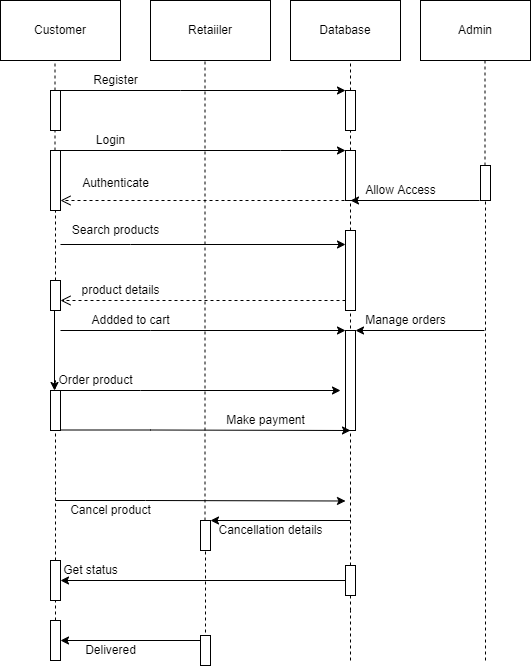

The diagram above was exported from draw.io. Its source (the exported page's mxGraphModel, read from the mxfile embedded in the PNG):
<mxGraphModel dx="801" dy="415" grid="1" gridSize="10" guides="1" tooltips="1" connect="1" arrows="1" fold="1" page="1" pageScale="1" pageWidth="850" pageHeight="1100" math="0" shadow="0">
  <root>
    <mxCell id="0" />
    <mxCell id="1" parent="0" />
    <mxCell id="xqs2LtGIFM0x5PJutslU-4" value="Database" style="rounded=0;whiteSpace=wrap;html=1;" parent="1" vertex="1">
      <mxGeometry x="400" y="60" width="110" height="60" as="geometry" />
    </mxCell>
    <mxCell id="xqs2LtGIFM0x5PJutslU-6" value="" style="endArrow=none;dashed=1;html=1;rounded=0;startArrow=none;" parent="1" source="xqs2LtGIFM0x5PJutslU-16" edge="1">
      <mxGeometry width="50" height="50" relative="1" as="geometry">
        <mxPoint x="164.5" y="861" as="sourcePoint" />
        <mxPoint x="164.5" y="120" as="targetPoint" />
      </mxGeometry>
    </mxCell>
    <mxCell id="xqs2LtGIFM0x5PJutslU-7" value="" style="endArrow=none;dashed=1;html=1;rounded=0;startArrow=none;" parent="1" source="ne7AA_4yTg6m3nBr9_wm-25" edge="1">
      <mxGeometry width="50" height="50" relative="1" as="geometry">
        <mxPoint x="315" y="590" as="sourcePoint" />
        <mxPoint x="314.5" y="120" as="targetPoint" />
      </mxGeometry>
    </mxCell>
    <mxCell id="xqs2LtGIFM0x5PJutslU-8" value="" style="endArrow=none;dashed=1;html=1;rounded=0;startArrow=none;" parent="1" source="xqs2LtGIFM0x5PJutslU-12" edge="1">
      <mxGeometry width="50" height="50" relative="1" as="geometry">
        <mxPoint x="459.5" y="851" as="sourcePoint" />
        <mxPoint x="460" y="120" as="targetPoint" />
      </mxGeometry>
    </mxCell>
    <mxCell id="xqs2LtGIFM0x5PJutslU-9" value="" style="endArrow=none;dashed=1;html=1;rounded=0;startArrow=none;" parent="1" source="xqs2LtGIFM0x5PJutslU-22" edge="1">
      <mxGeometry width="50" height="50" relative="1" as="geometry">
        <mxPoint x="594.5" y="861" as="sourcePoint" />
        <mxPoint x="594.5" y="120" as="targetPoint" />
      </mxGeometry>
    </mxCell>
    <mxCell id="xqs2LtGIFM0x5PJutslU-13" value="" style="edgeStyle=orthogonalEdgeStyle;rounded=0;orthogonalLoop=1;jettySize=auto;html=1;" parent="1" source="xqs2LtGIFM0x5PJutslU-10" target="xqs2LtGIFM0x5PJutslU-12" edge="1">
      <mxGeometry relative="1" as="geometry">
        <Array as="points">
          <mxPoint x="290" y="150" />
          <mxPoint x="290" y="150" />
        </Array>
      </mxGeometry>
    </mxCell>
    <mxCell id="xqs2LtGIFM0x5PJutslU-10" value="" style="html=1;points=[];perimeter=orthogonalPerimeter;" parent="1" vertex="1">
      <mxGeometry x="160" y="150" width="10" height="40" as="geometry" />
    </mxCell>
    <mxCell id="xqs2LtGIFM0x5PJutslU-12" value="" style="html=1;points=[];perimeter=orthogonalPerimeter;" parent="1" vertex="1">
      <mxGeometry x="455" y="150" width="10" height="40" as="geometry" />
    </mxCell>
    <mxCell id="xqs2LtGIFM0x5PJutslU-14" value="" style="endArrow=none;dashed=1;html=1;rounded=0;startArrow=none;" parent="1" source="xqs2LtGIFM0x5PJutslU-18" target="xqs2LtGIFM0x5PJutslU-12" edge="1">
      <mxGeometry width="50" height="50" relative="1" as="geometry">
        <mxPoint x="459.5" y="851" as="sourcePoint" />
        <mxPoint x="459.5" y="110" as="targetPoint" />
      </mxGeometry>
    </mxCell>
    <mxCell id="xqs2LtGIFM0x5PJutslU-15" value="Register" style="text;html=1;align=center;verticalAlign=middle;resizable=0;points=[];autosize=1;strokeColor=none;fillColor=none;" parent="1" vertex="1">
      <mxGeometry x="195" y="130" width="60" height="20" as="geometry" />
    </mxCell>
    <mxCell id="xqs2LtGIFM0x5PJutslU-19" value="" style="edgeStyle=orthogonalEdgeStyle;rounded=0;orthogonalLoop=1;jettySize=auto;html=1;" parent="1" source="xqs2LtGIFM0x5PJutslU-16" target="xqs2LtGIFM0x5PJutslU-18" edge="1">
      <mxGeometry relative="1" as="geometry">
        <Array as="points">
          <mxPoint x="390" y="210" />
          <mxPoint x="390" y="210" />
        </Array>
      </mxGeometry>
    </mxCell>
    <mxCell id="xqs2LtGIFM0x5PJutslU-16" value="" style="html=1;points=[];perimeter=orthogonalPerimeter;" parent="1" vertex="1">
      <mxGeometry x="160" y="210" width="10" height="60" as="geometry" />
    </mxCell>
    <mxCell id="xqs2LtGIFM0x5PJutslU-17" value="" style="endArrow=none;dashed=1;html=1;rounded=0;startArrow=none;" parent="1" target="xqs2LtGIFM0x5PJutslU-16" edge="1">
      <mxGeometry width="50" height="50" relative="1" as="geometry">
        <mxPoint x="165" y="320" as="sourcePoint" />
        <mxPoint x="164.5" y="120" as="targetPoint" />
      </mxGeometry>
    </mxCell>
    <mxCell id="xqs2LtGIFM0x5PJutslU-18" value="" style="html=1;points=[];perimeter=orthogonalPerimeter;" parent="1" vertex="1">
      <mxGeometry x="455" y="210" width="10" height="50" as="geometry" />
    </mxCell>
    <mxCell id="xqs2LtGIFM0x5PJutslU-20" value="" style="endArrow=none;dashed=1;html=1;rounded=0;startArrow=none;" parent="1" source="xqs2LtGIFM0x5PJutslU-27" target="xqs2LtGIFM0x5PJutslU-18" edge="1">
      <mxGeometry width="50" height="50" relative="1" as="geometry">
        <mxPoint x="459.5" y="851" as="sourcePoint" />
        <mxPoint x="459.5" y="190" as="targetPoint" />
      </mxGeometry>
    </mxCell>
    <mxCell id="xqs2LtGIFM0x5PJutslU-21" value="Login" style="text;html=1;align=center;verticalAlign=middle;resizable=0;points=[];autosize=1;strokeColor=none;fillColor=none;" parent="1" vertex="1">
      <mxGeometry x="200" y="190" width="40" height="20" as="geometry" />
    </mxCell>
    <mxCell id="xqs2LtGIFM0x5PJutslU-22" value="" style="html=1;points=[];perimeter=orthogonalPerimeter;" parent="1" vertex="1">
      <mxGeometry x="590" y="225" width="10" height="35" as="geometry" />
    </mxCell>
    <mxCell id="xqs2LtGIFM0x5PJutslU-23" value="" style="endArrow=none;dashed=1;html=1;rounded=0;" parent="1" target="xqs2LtGIFM0x5PJutslU-22" edge="1">
      <mxGeometry width="50" height="50" relative="1" as="geometry">
        <mxPoint x="595" y="720" as="sourcePoint" />
        <mxPoint x="594.5" y="120" as="targetPoint" />
      </mxGeometry>
    </mxCell>
    <mxCell id="xqs2LtGIFM0x5PJutslU-24" value="" style="html=1;verticalAlign=bottom;endArrow=open;dashed=1;endSize=8;rounded=0;" parent="1" target="xqs2LtGIFM0x5PJutslU-16" edge="1">
      <mxGeometry x="0.6643" y="-9" relative="1" as="geometry">
        <mxPoint x="460" y="260" as="sourcePoint" />
        <mxPoint x="380" y="260" as="targetPoint" />
        <mxPoint as="offset" />
      </mxGeometry>
    </mxCell>
    <mxCell id="xqs2LtGIFM0x5PJutslU-28" value="" style="edgeStyle=orthogonalEdgeStyle;rounded=0;orthogonalLoop=1;jettySize=auto;html=1;entryX=0;entryY=0.175;entryDx=0;entryDy=0;entryPerimeter=0;" parent="1" target="xqs2LtGIFM0x5PJutslU-27" edge="1">
      <mxGeometry relative="1" as="geometry">
        <mxPoint x="370" y="305" as="targetPoint" />
        <Array as="points">
          <mxPoint x="240" y="304" />
          <mxPoint x="240" y="304" />
        </Array>
        <mxPoint x="170" y="304" as="sourcePoint" />
      </mxGeometry>
    </mxCell>
    <mxCell id="xqs2LtGIFM0x5PJutslU-26" value="" style="endArrow=none;dashed=1;html=1;rounded=0;startArrow=none;" parent="1" source="xqs2LtGIFM0x5PJutslU-38" edge="1">
      <mxGeometry width="50" height="50" relative="1" as="geometry">
        <mxPoint x="164.5" y="861" as="sourcePoint" />
        <mxPoint x="165" y="320" as="targetPoint" />
      </mxGeometry>
    </mxCell>
    <mxCell id="xqs2LtGIFM0x5PJutslU-27" value="" style="html=1;points=[];perimeter=orthogonalPerimeter;" parent="1" vertex="1">
      <mxGeometry x="455" y="290" width="10" height="80" as="geometry" />
    </mxCell>
    <mxCell id="xqs2LtGIFM0x5PJutslU-29" value="" style="endArrow=none;dashed=1;html=1;rounded=0;startArrow=none;" parent="1" target="xqs2LtGIFM0x5PJutslU-27" edge="1">
      <mxGeometry width="50" height="50" relative="1" as="geometry">
        <mxPoint x="460" y="550" as="sourcePoint" />
        <mxPoint x="459.5" y="230" as="targetPoint" />
      </mxGeometry>
    </mxCell>
    <mxCell id="xqs2LtGIFM0x5PJutslU-30" value="Search products" style="text;html=1;align=center;verticalAlign=middle;resizable=0;points=[];autosize=1;strokeColor=none;fillColor=none;" parent="1" vertex="1">
      <mxGeometry x="175" y="280" width="100" height="20" as="geometry" />
    </mxCell>
    <mxCell id="xqs2LtGIFM0x5PJutslU-37" value="" style="html=1;verticalAlign=bottom;endArrow=open;dashed=1;endSize=8;rounded=0;" parent="1" target="xqs2LtGIFM0x5PJutslU-38" edge="1">
      <mxGeometry x="0.5789" y="-10" relative="1" as="geometry">
        <mxPoint x="455" y="360" as="sourcePoint" />
        <mxPoint x="180" y="360" as="targetPoint" />
        <mxPoint as="offset" />
      </mxGeometry>
    </mxCell>
    <mxCell id="xqs2LtGIFM0x5PJutslU-38" value="" style="html=1;points=[];perimeter=orthogonalPerimeter;" parent="1" vertex="1">
      <mxGeometry x="160" y="340" width="10" height="30" as="geometry" />
    </mxCell>
    <mxCell id="xqs2LtGIFM0x5PJutslU-43" value="" style="edgeStyle=orthogonalEdgeStyle;rounded=0;orthogonalLoop=1;jettySize=auto;html=1;" parent="1" target="xqs2LtGIFM0x5PJutslU-42" edge="1">
      <mxGeometry relative="1" as="geometry">
        <Array as="points">
          <mxPoint x="260" y="390" />
          <mxPoint x="260" y="390" />
        </Array>
        <mxPoint x="170" y="390" as="sourcePoint" />
      </mxGeometry>
    </mxCell>
    <mxCell id="xqs2LtGIFM0x5PJutslU-41" value="" style="endArrow=none;dashed=1;html=1;rounded=0;startArrow=none;" parent="1" edge="1">
      <mxGeometry width="50" height="50" relative="1" as="geometry">
        <mxPoint x="165" y="550" as="sourcePoint" />
        <mxPoint x="165" y="440" as="targetPoint" />
      </mxGeometry>
    </mxCell>
    <mxCell id="xqs2LtGIFM0x5PJutslU-42" value="" style="html=1;points=[];perimeter=orthogonalPerimeter;" parent="1" vertex="1">
      <mxGeometry x="455" y="390" width="10" height="100" as="geometry" />
    </mxCell>
    <mxCell id="xqs2LtGIFM0x5PJutslU-44" value="Addded to cart" style="text;html=1;align=center;verticalAlign=middle;resizable=0;points=[];autosize=1;strokeColor=none;fillColor=none;" parent="1" vertex="1">
      <mxGeometry x="195" y="370" width="90" height="20" as="geometry" />
    </mxCell>
    <mxCell id="xqs2LtGIFM0x5PJutslU-47" value="" style="html=1;points=[];perimeter=orthogonalPerimeter;" parent="1" vertex="1">
      <mxGeometry x="160" y="450" width="10" height="40" as="geometry" />
    </mxCell>
    <mxCell id="xqs2LtGIFM0x5PJutslU-51" value="" style="endArrow=none;dashed=1;html=1;rounded=0;startArrow=none;" parent="1" source="xqs2LtGIFM0x5PJutslU-71" edge="1">
      <mxGeometry width="50" height="50" relative="1" as="geometry">
        <mxPoint x="164.5" y="861" as="sourcePoint" />
        <mxPoint x="165" y="550" as="targetPoint" />
      </mxGeometry>
    </mxCell>
    <mxCell id="xqs2LtGIFM0x5PJutslU-54" value="" style="endArrow=none;dashed=1;html=1;rounded=0;startArrow=none;" parent="1" source="xqs2LtGIFM0x5PJutslU-56" edge="1">
      <mxGeometry width="50" height="50" relative="1" as="geometry">
        <mxPoint x="459.5" y="851" as="sourcePoint" />
        <mxPoint x="460" y="550" as="targetPoint" />
      </mxGeometry>
    </mxCell>
    <mxCell id="xqs2LtGIFM0x5PJutslU-55" value="Make payment" style="text;html=1;align=center;verticalAlign=middle;resizable=0;points=[];autosize=1;strokeColor=none;fillColor=none;" parent="1" vertex="1">
      <mxGeometry x="330" y="470" width="90" height="20" as="geometry" />
    </mxCell>
    <mxCell id="xqs2LtGIFM0x5PJutslU-57" value="" style="endArrow=none;dashed=1;html=1;rounded=0;startArrow=none;" parent="1" target="xqs2LtGIFM0x5PJutslU-56" edge="1">
      <mxGeometry width="50" height="50" relative="1" as="geometry">
        <mxPoint x="460" y="670" as="sourcePoint" />
        <mxPoint x="459.5" y="550" as="targetPoint" />
      </mxGeometry>
    </mxCell>
    <mxCell id="xqs2LtGIFM0x5PJutslU-60" value="" style="endArrow=none;dashed=1;html=1;rounded=0;" parent="1" edge="1">
      <mxGeometry width="50" height="50" relative="1" as="geometry">
        <mxPoint x="315" y="710" as="sourcePoint" />
        <mxPoint x="315" y="610" as="targetPoint" />
      </mxGeometry>
    </mxCell>
    <mxCell id="xqs2LtGIFM0x5PJutslU-67" value="" style="endArrow=none;dashed=1;html=1;rounded=0;startArrow=none;" parent="1" edge="1">
      <mxGeometry width="50" height="50" relative="1" as="geometry">
        <mxPoint x="460" y="720" as="sourcePoint" />
        <mxPoint x="460" y="670" as="targetPoint" />
      </mxGeometry>
    </mxCell>
    <mxCell id="xqs2LtGIFM0x5PJutslU-72" value="" style="edgeStyle=orthogonalEdgeStyle;rounded=0;orthogonalLoop=1;jettySize=auto;html=1;" parent="1" target="xqs2LtGIFM0x5PJutslU-71" edge="1">
      <mxGeometry relative="1" as="geometry">
        <mxPoint x="310" y="700" as="sourcePoint" />
      </mxGeometry>
    </mxCell>
    <mxCell id="xqs2LtGIFM0x5PJutslU-71" value="" style="html=1;points=[];perimeter=orthogonalPerimeter;" parent="1" vertex="1">
      <mxGeometry x="160" y="680" width="10" height="40" as="geometry" />
    </mxCell>
    <mxCell id="ne7AA_4yTg6m3nBr9_wm-1" value="Customer" style="rounded=0;whiteSpace=wrap;html=1;" vertex="1" parent="1">
      <mxGeometry x="110" y="60" width="120" height="60" as="geometry" />
    </mxCell>
    <mxCell id="ne7AA_4yTg6m3nBr9_wm-2" value="Retaiiler" style="rounded=0;whiteSpace=wrap;html=1;" vertex="1" parent="1">
      <mxGeometry x="260" y="60" width="120" height="60" as="geometry" />
    </mxCell>
    <mxCell id="ne7AA_4yTg6m3nBr9_wm-3" value="Admin" style="rounded=0;whiteSpace=wrap;html=1;" vertex="1" parent="1">
      <mxGeometry x="530" y="60" width="110" height="60" as="geometry" />
    </mxCell>
    <mxCell id="ne7AA_4yTg6m3nBr9_wm-4" value="Authenticate" style="text;html=1;align=center;verticalAlign=middle;resizable=0;points=[];autosize=1;strokeColor=none;fillColor=none;" vertex="1" parent="1">
      <mxGeometry x="185" y="232.5" width="80" height="20" as="geometry" />
    </mxCell>
    <mxCell id="ne7AA_4yTg6m3nBr9_wm-5" value="" style="endArrow=classic;html=1;rounded=0;exitX=-0.1;exitY=1;exitDx=0;exitDy=0;exitPerimeter=0;" edge="1" parent="1" source="xqs2LtGIFM0x5PJutslU-22">
      <mxGeometry width="50" height="50" relative="1" as="geometry">
        <mxPoint x="430" y="300" as="sourcePoint" />
        <mxPoint x="460" y="260" as="targetPoint" />
      </mxGeometry>
    </mxCell>
    <mxCell id="ne7AA_4yTg6m3nBr9_wm-6" value="Allow Access" style="text;html=1;align=center;verticalAlign=middle;resizable=0;points=[];autosize=1;strokeColor=none;fillColor=none;" vertex="1" parent="1">
      <mxGeometry x="465" y="240" width="90" height="20" as="geometry" />
    </mxCell>
    <mxCell id="ne7AA_4yTg6m3nBr9_wm-7" value="" style="endArrow=classic;html=1;rounded=0;" edge="1" parent="1">
      <mxGeometry width="50" height="50" relative="1" as="geometry">
        <mxPoint x="164" y="370" as="sourcePoint" />
        <mxPoint x="164" y="450" as="targetPoint" />
      </mxGeometry>
    </mxCell>
    <mxCell id="ne7AA_4yTg6m3nBr9_wm-8" value="" style="endArrow=classic;html=1;rounded=0;exitX=-0.1;exitY=1;exitDx=0;exitDy=0;exitPerimeter=0;" edge="1" parent="1">
      <mxGeometry width="50" height="50" relative="1" as="geometry">
        <mxPoint x="594" y="390" as="sourcePoint" />
        <mxPoint x="465" y="390" as="targetPoint" />
      </mxGeometry>
    </mxCell>
    <mxCell id="ne7AA_4yTg6m3nBr9_wm-9" value="Manage orders" style="text;html=1;align=center;verticalAlign=middle;resizable=0;points=[];autosize=1;strokeColor=none;fillColor=none;" vertex="1" parent="1">
      <mxGeometry x="465" y="370" width="100" height="20" as="geometry" />
    </mxCell>
    <mxCell id="ne7AA_4yTg6m3nBr9_wm-10" value="" style="edgeStyle=orthogonalEdgeStyle;rounded=0;orthogonalLoop=1;jettySize=auto;html=1;" edge="1" parent="1">
      <mxGeometry relative="1" as="geometry">
        <Array as="points">
          <mxPoint x="260" y="489.5" />
          <mxPoint x="260" y="489.5" />
        </Array>
        <mxPoint x="170" y="489.5" as="sourcePoint" />
        <mxPoint x="460" y="490" as="targetPoint" />
      </mxGeometry>
    </mxCell>
    <mxCell id="ne7AA_4yTg6m3nBr9_wm-14" value="product details" style="text;html=1;align=center;verticalAlign=middle;resizable=0;points=[];autosize=1;strokeColor=none;fillColor=none;" vertex="1" parent="1">
      <mxGeometry x="185" y="340" width="90" height="20" as="geometry" />
    </mxCell>
    <mxCell id="ne7AA_4yTg6m3nBr9_wm-15" value="" style="edgeStyle=orthogonalEdgeStyle;rounded=0;orthogonalLoop=1;jettySize=auto;html=1;" edge="1" parent="1">
      <mxGeometry relative="1" as="geometry">
        <Array as="points">
          <mxPoint x="250" y="450" />
          <mxPoint x="250" y="450" />
        </Array>
        <mxPoint x="160" y="450" as="sourcePoint" />
        <mxPoint x="450" y="450" as="targetPoint" />
      </mxGeometry>
    </mxCell>
    <mxCell id="ne7AA_4yTg6m3nBr9_wm-16" value="Order product" style="text;html=1;align=center;verticalAlign=middle;resizable=0;points=[];autosize=1;strokeColor=none;fillColor=none;" vertex="1" parent="1">
      <mxGeometry x="160" y="430" width="90" height="20" as="geometry" />
    </mxCell>
    <mxCell id="ne7AA_4yTg6m3nBr9_wm-17" value="" style="endArrow=classic;html=1;rounded=0;startArrow=none;" edge="1" parent="1" source="xqs2LtGIFM0x5PJutslU-56">
      <mxGeometry width="50" height="50" relative="1" as="geometry">
        <mxPoint x="460" y="640" as="sourcePoint" />
        <mxPoint x="170" y="640" as="targetPoint" />
      </mxGeometry>
    </mxCell>
    <mxCell id="ne7AA_4yTg6m3nBr9_wm-18" value="" style="html=1;points=[];perimeter=orthogonalPerimeter;" vertex="1" parent="1">
      <mxGeometry x="160" y="620" width="10" height="40" as="geometry" />
    </mxCell>
    <mxCell id="ne7AA_4yTg6m3nBr9_wm-19" value="Get status" style="text;html=1;align=center;verticalAlign=middle;resizable=0;points=[];autosize=1;strokeColor=none;fillColor=none;" vertex="1" parent="1">
      <mxGeometry x="165" y="620" width="70" height="20" as="geometry" />
    </mxCell>
    <mxCell id="xqs2LtGIFM0x5PJutslU-56" value="" style="html=1;points=[];perimeter=orthogonalPerimeter;" parent="1" vertex="1">
      <mxGeometry x="455" y="625" width="10" height="30" as="geometry" />
    </mxCell>
    <mxCell id="ne7AA_4yTg6m3nBr9_wm-20" value="" style="endArrow=none;html=1;rounded=0;" edge="1" parent="1" target="xqs2LtGIFM0x5PJutslU-56">
      <mxGeometry width="50" height="50" relative="1" as="geometry">
        <mxPoint x="460" y="640" as="sourcePoint" />
        <mxPoint x="170" y="640" as="targetPoint" />
      </mxGeometry>
    </mxCell>
    <mxCell id="ne7AA_4yTg6m3nBr9_wm-21" value="" style="edgeStyle=orthogonalEdgeStyle;rounded=0;orthogonalLoop=1;jettySize=auto;html=1;" edge="1" parent="1">
      <mxGeometry relative="1" as="geometry">
        <Array as="points">
          <mxPoint x="255" y="560" />
          <mxPoint x="255" y="560" />
        </Array>
        <mxPoint x="165" y="560" as="sourcePoint" />
        <mxPoint x="455" y="560.5" as="targetPoint" />
      </mxGeometry>
    </mxCell>
    <mxCell id="ne7AA_4yTg6m3nBr9_wm-22" value="Cancel product" style="text;html=1;align=center;verticalAlign=middle;resizable=0;points=[];autosize=1;strokeColor=none;fillColor=none;" vertex="1" parent="1">
      <mxGeometry x="170" y="560" width="100" height="20" as="geometry" />
    </mxCell>
    <mxCell id="ne7AA_4yTg6m3nBr9_wm-23" value="" style="endArrow=classic;html=1;rounded=0;" edge="1" parent="1">
      <mxGeometry width="50" height="50" relative="1" as="geometry">
        <mxPoint x="460" y="580" as="sourcePoint" />
        <mxPoint x="320" y="580" as="targetPoint" />
      </mxGeometry>
    </mxCell>
    <mxCell id="ne7AA_4yTg6m3nBr9_wm-24" value="" style="html=1;points=[];perimeter=orthogonalPerimeter;" vertex="1" parent="1">
      <mxGeometry x="455" y="625" width="10" height="30" as="geometry" />
    </mxCell>
    <mxCell id="ne7AA_4yTg6m3nBr9_wm-25" value="" style="html=1;points=[];perimeter=orthogonalPerimeter;" vertex="1" parent="1">
      <mxGeometry x="310" y="580" width="10" height="30" as="geometry" />
    </mxCell>
    <mxCell id="ne7AA_4yTg6m3nBr9_wm-27" value="Cancellation details" style="text;html=1;align=center;verticalAlign=middle;resizable=0;points=[];autosize=1;strokeColor=none;fillColor=none;" vertex="1" parent="1">
      <mxGeometry x="320" y="580" width="120" height="20" as="geometry" />
    </mxCell>
    <mxCell id="ne7AA_4yTg6m3nBr9_wm-28" value="Delivered" style="text;html=1;align=center;verticalAlign=middle;resizable=0;points=[];autosize=1;strokeColor=none;fillColor=none;" vertex="1" parent="1">
      <mxGeometry x="185" y="700" width="70" height="20" as="geometry" />
    </mxCell>
    <mxCell id="ne7AA_4yTg6m3nBr9_wm-29" value="" style="html=1;points=[];perimeter=orthogonalPerimeter;" vertex="1" parent="1">
      <mxGeometry x="310" y="695" width="10" height="30" as="geometry" />
    </mxCell>
  </root>
</mxGraphModel>